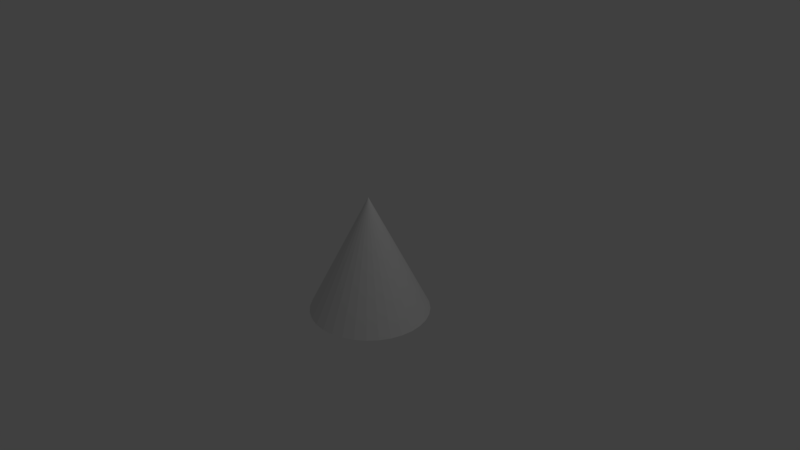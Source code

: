 # Source: CONO.blend  (saved by Blender 2.79.0; exported with 4.5.12 LTS)
import bpy
from mathutils import Matrix  # noqa: F401  (used for matrix-valued properties, if any)

bpy.ops.wm.read_factory_settings(use_empty=True)
scene = bpy.context.scene
scene.name = 'Scene'

# ---- collections
col_collection_1 = bpy.data.collections.new('Collection 1'); scene.collection.children.link(col_collection_1)

# ---- world
world_world = bpy.data.worlds.new('World'); scene.world = world_world
world_world.color = (0.05088, 0.05088, 0.05088)
world_world.use_sun_shadow = False
world_world.sun_shadow_jitter_overblur = 0.0
world_world.cycles.sampling_method = 'MANUAL'

# ---- cameras
cam_camera = bpy.data.cameras.new('Camera')
cam_camera.clip_end = 100.0
cam_camera.lens = 35.0
cam_camera.sensor_width = 32.0
cam_camera.sensor_height = 18.0
cam_camera.ortho_scale = 7.314
cam_camera.dof.focus_distance = 0.0
cam_camera.dof.aperture_fstop = 128.0

# ---- lights
light_lamp = bpy.data.lights.new('Lamp', 'POINT')
light_lamp.transmission_factor = 0.0
light_lamp.cutoff_distance = 30.0
light_lamp.energy = 100.0
light_lamp.shadow_buffer_clip_start = 1.001
light_lamp.shadow_soft_size = 0.1
light_lamp.shadow_maximum_resolution = 0.006
light_lamp.use_absolute_resolution = True

# ---- meshes
me_cone_001 = bpy.data.meshes.new('Cone.001')
me_cone_001.from_pydata([(0.0, 0.8, -0.8), (0.1561, 0.7846, -0.8), (0.3061, 0.7391, -0.8), (0.4445, 0.6652, -0.8), (0.5657, 0.5657, -0.8), (0.6652, 0.4445, -0.8), (0.7391, 0.3061, -0.8), (0.7846, 0.1561, -0.8), (0.8, 6.04e-08, -0.8), (0.7846, -0.1561, -0.8), (0.7391, -0.3061, -0.8), (0.6652, -0.4445, -0.8), (0.5657, -0.5657, -0.8), (0.4445, -0.6652, -0.8), (0.3061, -0.7391, -0.8), (0.1561, -0.7846, -0.8), (-2.607e-07, -0.8, -0.8), (-0.1561, -0.7846, -0.8), (-0.3061, -0.7391, -0.8), (-0.4445, -0.6652, -0.8), (-0.5657, -0.5657, -0.8), (-0.6652, -0.4445, -0.8), (-0.7391, -0.3061, -0.8), (0.0, 0.0, 0.8), (-0.7846, -0.1561, -0.8), (-0.8, 7.725e-07, -0.8), (-0.7846, 0.1561, -0.8), (-0.7391, 0.3061, -0.8), (-0.6652, 0.4445, -0.8), (-0.5657, 0.5657, -0.8), (-0.4445, 0.6652, -0.8), (-0.3061, 0.7391, -0.8), (-0.1561, 0.7846, -0.8)], [], [(0, 23, 1), (1, 23, 2), (2, 23, 3), (3, 23, 4), (4, 23, 5), (5, 23, 6), (6, 23, 7), (7, 23, 8), (8, 23, 9), (9, 23, 10), (10, 23, 11), (11, 23, 12), (12, 23, 13), (13, 23, 14), (14, 23, 15), (15, 23, 16), (16, 23, 17), (17, 23, 18), (18, 23, 19), (19, 23, 20), (20, 23, 21), (21, 23, 22), (22, 23, 24), (24, 23, 25), (25, 23, 26), (26, 23, 27), (27, 23, 28), (28, 23, 29), (29, 23, 30), (30, 23, 31), (31, 23, 32), (32, 23, 0), (0, 1, 2, 3, 4, 5, 6, 7, 8, 9, 10, 11, 12, 13, 14, 15, 16, 17, 18, 19, 20, 21, 22, 24, 25, 26, 27, 28, 29, 30, 31, 32)])
me_cone_001.use_remesh_preserve_volume = False
me_cone_001.use_remesh_preserve_attributes = False
me_cone_001.use_mirror_vertex_groups = False
me_cone_001.update()

# ---- objects
ob_cone = bpy.data.objects.new('Cone', me_cone_001)
ob_lamp = bpy.data.objects.new('Lamp', light_lamp)
ob_camera = bpy.data.objects.new('Camera', cam_camera)

# ---- transforms, parenting, visibility, modifiers, constraints
ob_cone.location = (0.0, 0.0, 0.0)
ob_cone.lineart.crease_threshold = 0.0
ob_lamp.location = (4.076, 1.005, 5.904)
ob_lamp.rotation_euler = (0.6503, 0.05522, 1.866)
ob_lamp.lock_rotations_4d = False
ob_lamp.empty_display_type = 'ARROWS'
ob_lamp.color = (0.0, 0.0, 0.0, 0.0)
ob_lamp.lineart.crease_threshold = 0.0
ob_camera.location = (7.481, -6.508, 5.344)
ob_camera.rotation_euler = (1.109, 0.0, 0.8149)
ob_camera.lock_rotations_4d = False
ob_camera.empty_display_type = 'ARROWS'
ob_camera.color = (0.0, 0.0, 0.0, 0.0)
ob_camera.display_type = 'WIRE'
ob_camera.lineart.crease_threshold = 0.0

# ---- collection membership
col_collection_1.objects.link(ob_cone)
col_collection_1.objects.link(ob_lamp)
col_collection_1.objects.link(ob_camera)

# ---- scene / render settings (as saved in the file)
scene.camera = ob_camera
scene.frame_start = 1; scene.frame_end = 250; scene.frame_set(1)
scene.render.engine = 'BLENDER_EEVEE_NEXT'
scene.render.resolution_percentage = 50
scene.render.dither_intensity = 0.0
scene.cycles.use_denoising = False
scene.cycles.samples = 128
scene.cycles.sampling_pattern = 'TABULATED_SOBOL'
scene.cycles.use_adaptive_sampling = False
scene.cycles.use_light_tree = False
scene.cycles.blur_glossy = 0.0
scene.cycles.sample_clamp_indirect = 0.0
scene.view_settings.view_transform = 'Standard'
bpy.context.view_layer.update()
